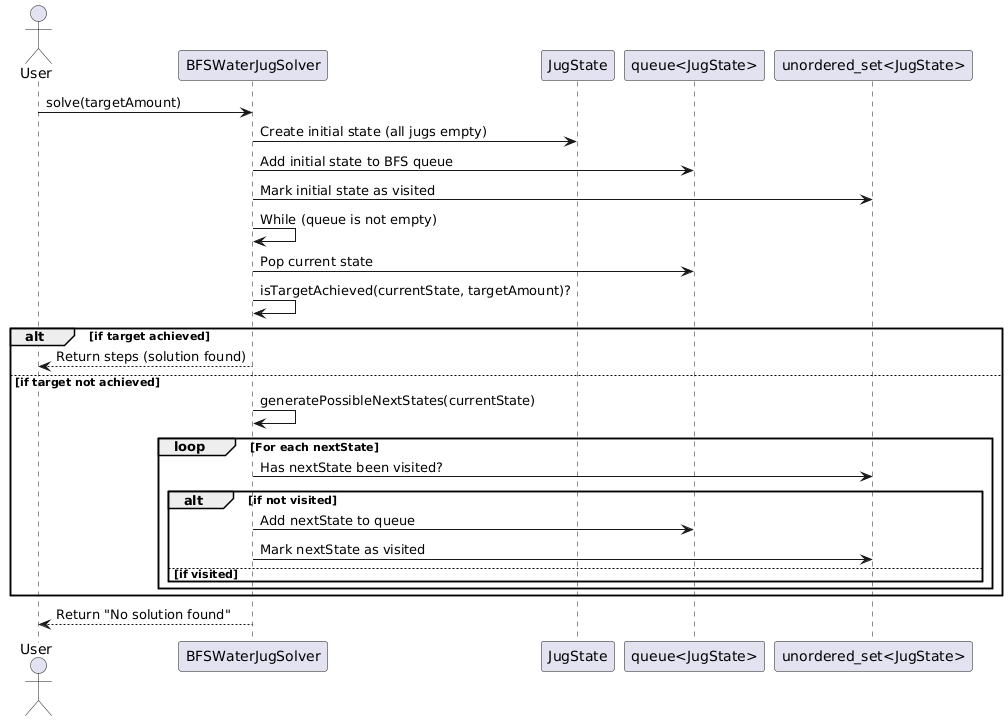

The diagram above was rendered by PlantUML. Its source (embedded in the PNG):
@startuml
actor User
participant "BFSWaterJugSolver" as Solver
participant "JugState"
participant "queue<JugState>" as Queue
participant "unordered_set<JugState>" as Visited

' User requests the solver to solve the problem
User -> Solver: solve(targetAmount)

' BFS algorithm begins by initializing the starting state (all jugs empty)
Solver -> JugState: Create initial state (all jugs empty)
Solver -> Queue: Add initial state to BFS queue
Solver -> Visited: Mark initial state as visited

' BFS processes states in a loop
Solver -> Solver: While (queue is not empty)
Solver -> Queue: Pop current state
Solver -> Solver: isTargetAchieved(currentState, targetAmount)?
alt if target achieved
    Solver --> User: Return steps (solution found)
else if target not achieved
    ' Generating possible new states
    Solver -> Solver: generatePossibleNextStates(currentState)
    loop For each nextState
        Solver -> Visited: Has nextState been visited?
        alt if not visited
            Solver -> Queue: Add nextState to queue
            Solver -> Visited: Mark nextState as visited
        else if visited
            ' Ignore state
        end
    end
end
Solver --> User: Return "No solution found"
@enduml